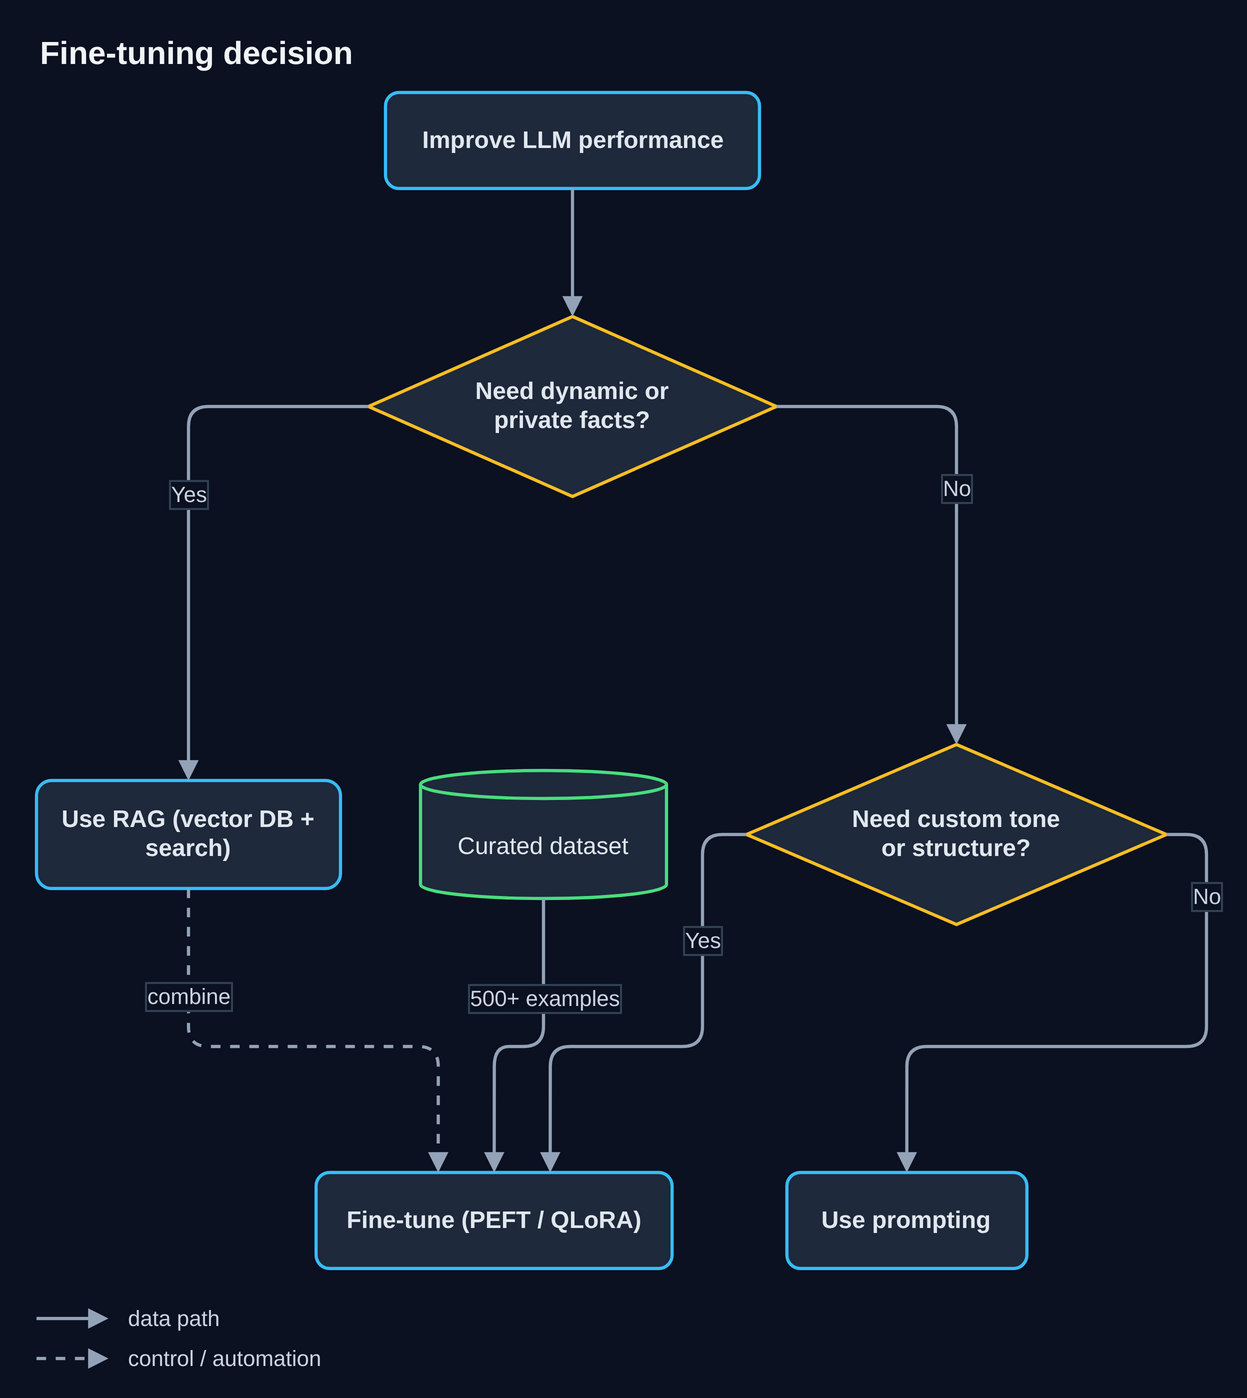

The diagram above was exported from draw.io. Its source (the exported page's mxGraphModel, read from the mxfile embedded in the PNG):
<mxGraphModel dx="646" dy="724" grid="1" gridSize="10" guides="1" tooltips="1" connect="1" arrows="1" fold="1" page="1" pageScale="1" pageWidth="646" pageHeight="724" background="#0B1120" math="0" shadow="0">
  <root>
    <mxCell id="0" />
    <mxCell id="1" parent="0" />
    <mxCell id="diagram_title" value="Fine-tuning decision" style="text;html=1;strokeColor=none;fillColor=none;align=left;verticalAlign=top;fontSize=16;fontStyle=1;fontColor=#F1F5F9;fontFamily=Helvetica;" vertex="1" parent="1">
      <mxGeometry x="24" y="22" width="171.4" height="28" as="geometry" />
    </mxCell>
    <mxCell id="s" value="Improve LLM performance" style="rounded=1;arcSize=14;whiteSpace=wrap;html=1;fillColor=#1E293B;strokeColor=#38BDF8;strokeWidth=1.6;fontColor=#E2E8F0;fontSize=12;fontFamily=Helvetica;fontStyle=1;" vertex="1" parent="1">
      <mxGeometry x="198.5" y="58" width="187" height="48" as="geometry" />
    </mxCell>
    <mxCell id="d1" value="Need dynamic or&lt;br&gt;private facts?" style="rhombus;whiteSpace=wrap;html=1;fillColor=#1E293B;strokeColor=#FBBF24;strokeWidth=1.6;fontColor=#E2E8F0;fontSize=12;fontFamily=Helvetica;fontStyle=1;" vertex="1" parent="1">
      <mxGeometry x="190" y="170" width="204" height="90" as="geometry" />
    </mxCell>
    <mxCell id="rag" value="Use RAG (vector DB +&lt;br&gt;search)" style="rounded=1;arcSize=14;whiteSpace=wrap;html=1;fillColor=#1E293B;strokeColor=#38BDF8;strokeWidth=1.6;fontColor=#E2E8F0;fontSize=12;fontFamily=Helvetica;fontStyle=1;" vertex="1" parent="1">
      <mxGeometry x="24" y="402" width="152" height="54" as="geometry" />
    </mxCell>
    <mxCell id="d2" value="Need custom tone&lt;br&gt;or structure?" style="rhombus;whiteSpace=wrap;html=1;fillColor=#1E293B;strokeColor=#FBBF24;strokeWidth=1.6;fontColor=#E2E8F0;fontSize=12;fontFamily=Helvetica;fontStyle=1;" vertex="1" parent="1">
      <mxGeometry x="379" y="384" width="210" height="90" as="geometry" />
    </mxCell>
    <mxCell id="ft" value="Fine-tune (PEFT / QLoRA)" style="rounded=1;arcSize=14;whiteSpace=wrap;html=1;fillColor=#1E293B;strokeColor=#38BDF8;strokeWidth=1.6;fontColor=#E2E8F0;fontSize=12;fontFamily=Helvetica;fontStyle=1;" vertex="1" parent="1">
      <mxGeometry x="163.8" y="598" width="178" height="48" as="geometry" />
    </mxCell>
    <mxCell id="pr" value="Use prompting" style="rounded=1;arcSize=14;whiteSpace=wrap;html=1;fillColor=#1E293B;strokeColor=#38BDF8;strokeWidth=1.6;fontColor=#E2E8F0;fontSize=12;fontFamily=Helvetica;fontStyle=1;" vertex="1" parent="1">
      <mxGeometry x="399.2" y="598" width="120" height="48" as="geometry" />
    </mxCell>
    <mxCell id="data" value="Curated dataset" style="shape=cylinder3;boundedLbl=1;backgroundOutline=1;size=7;whiteSpace=wrap;html=1;fillColor=#1E293B;strokeColor=#4ADE80;strokeWidth=1.6;fontColor=#E2E8F0;fontSize=12;fontFamily=Helvetica;" vertex="1" parent="1">
      <mxGeometry x="216" y="397" width="123" height="64" as="geometry" />
    </mxCell>
    <mxCell id="e0_s_d1" value="" style="edgeStyle=orthogonalEdgeStyle;rounded=1;orthogonalLoop=1;jettySize=auto;html=1;strokeColor=#94A3B8;strokeWidth=1.6;fontColor=#CBD5E1;fontSize=11;fontFamily=Helvetica;labelBackgroundColor=#0B1120;labelBorderColor=#334155;endArrow=block;endFill=1;exitX=0.5000;exitY=1.0000;exitDx=0;exitDy=0;exitPerimeter=0;entryX=0.5000;entryY=0.0000;entryDx=0;entryDy=0;entryPerimeter=0;" edge="1" parent="1" source="s" target="d1">
      <mxGeometry relative="1" as="geometry" />
    </mxCell>
    <mxCell id="e1_d1_rag" value="Yes" style="edgeStyle=orthogonalEdgeStyle;rounded=1;orthogonalLoop=1;jettySize=auto;html=1;strokeColor=#94A3B8;strokeWidth=1.6;fontColor=#CBD5E1;fontSize=11;fontFamily=Helvetica;labelBackgroundColor=#0B1120;labelBorderColor=#334155;endArrow=block;endFill=1;exitX=0.0000;exitY=0.5000;exitDx=0;exitDy=0;exitPerimeter=0;entryX=0.5000;entryY=0.0000;entryDx=0;entryDy=0;entryPerimeter=0;" edge="1" parent="1" source="d1" target="rag">
      <mxGeometry x="-0.0310" relative="1" as="geometry">
        <Array as="points">
          <mxPoint x="100" y="215" />
        </Array>
      </mxGeometry>
    </mxCell>
    <mxCell id="e2_d1_d2" value="No" style="edgeStyle=orthogonalEdgeStyle;rounded=1;orthogonalLoop=1;jettySize=auto;html=1;strokeColor=#94A3B8;strokeWidth=1.6;fontColor=#CBD5E1;fontSize=11;fontFamily=Helvetica;labelBackgroundColor=#0B1120;labelBorderColor=#334155;endArrow=block;endFill=1;exitX=1.0000;exitY=0.5000;exitDx=0;exitDy=0;exitPerimeter=0;entryX=0.5000;entryY=0.0000;entryDx=0;entryDy=0;entryPerimeter=0;" edge="1" parent="1" source="d1" target="d2">
      <mxGeometry x="0.0085" relative="1" as="geometry">
        <Array as="points">
          <mxPoint x="484" y="215" />
        </Array>
      </mxGeometry>
    </mxCell>
    <mxCell id="e3_d2_ft" value="Yes" style="edgeStyle=orthogonalEdgeStyle;rounded=1;orthogonalLoop=1;jettySize=auto;html=1;strokeColor=#94A3B8;strokeWidth=1.6;fontColor=#CBD5E1;fontSize=11;fontFamily=Helvetica;labelBackgroundColor=#0B1120;labelBorderColor=#334155;endArrow=block;endFill=1;exitX=0.0000;exitY=0.5000;exitDx=0;exitDy=0;exitPerimeter=0;entryX=0.6576;entryY=0.0000;entryDx=0;entryDy=0;entryPerimeter=0;" edge="1" parent="1" source="d2" target="ft">
      <mxGeometry x="-0.4386" relative="1" as="geometry">
        <Array as="points">
          <mxPoint x="357" y="429" />
          <mxPoint x="357" y="535" />
          <mxPoint x="280.8" y="535" />
        </Array>
      </mxGeometry>
    </mxCell>
    <mxCell id="e4_d2_pr" value="No" style="edgeStyle=orthogonalEdgeStyle;rounded=1;orthogonalLoop=1;jettySize=auto;html=1;strokeColor=#94A3B8;strokeWidth=1.6;fontColor=#CBD5E1;fontSize=11;fontFamily=Helvetica;labelBackgroundColor=#0B1120;labelBorderColor=#334155;endArrow=block;endFill=1;exitX=1.0000;exitY=0.5000;exitDx=0;exitDy=0;exitPerimeter=0;entryX=0.4996;entryY=0.0000;entryDx=0;entryDy=0;entryPerimeter=0;" edge="1" parent="1" source="d2" target="pr">
      <mxGeometry x="-0.7001" relative="1" as="geometry">
        <Array as="points">
          <mxPoint x="609" y="429" />
          <mxPoint x="609" y="535" />
          <mxPoint x="459.2" y="535" />
        </Array>
      </mxGeometry>
    </mxCell>
    <mxCell id="e5_data_ft" value="500+ examples" style="edgeStyle=orthogonalEdgeStyle;rounded=1;orthogonalLoop=1;jettySize=auto;html=1;strokeColor=#94A3B8;strokeWidth=1.6;fontColor=#CBD5E1;fontSize=11;fontFamily=Helvetica;labelBackgroundColor=#0B1120;labelBorderColor=#334155;endArrow=block;endFill=1;exitX=0.5000;exitY=1.0000;exitDx=0;exitDy=0;exitPerimeter=0;entryX=0.5003;entryY=0.0000;entryDx=0;entryDy=0;entryPerimeter=0;" edge="1" parent="1" source="data" target="ft">
      <mxGeometry x="-0.3865" relative="1" as="geometry">
        <Array as="points">
          <mxPoint x="277.5" y="535" />
          <mxPoint x="252.8" y="535" />
        </Array>
      </mxGeometry>
    </mxCell>
    <mxCell id="e6_rag_ft" value="combine" style="edgeStyle=orthogonalEdgeStyle;rounded=1;orthogonalLoop=1;jettySize=auto;html=1;strokeColor=#94A3B8;strokeWidth=1.6;fontColor=#CBD5E1;fontSize=11;fontFamily=Helvetica;labelBackgroundColor=#0B1120;labelBorderColor=#334155;endArrow=block;endFill=1;dashed=1;exitX=0.5000;exitY=1.0000;exitDx=0;exitDy=0;exitPerimeter=0;entryX=0.3430;entryY=0.0000;entryDx=0;entryDy=0;entryPerimeter=0;" edge="1" parent="1" source="rag" target="ft">
      <mxGeometry x="-0.5982" relative="1" as="geometry">
        <Array as="points">
          <mxPoint x="100" y="535" />
          <mxPoint x="224.8" y="535" />
        </Array>
      </mxGeometry>
    </mxCell>
    <mxCell id="legend_line_0" value="" style="html=1;endArrow=block;endFill=1;strokeColor=#94A3B8;strokeWidth=1.6;" edge="1" parent="1">
      <mxGeometry relative="1" as="geometry">
        <mxPoint x="24" y="671" as="sourcePoint" />
        <mxPoint x="60" y="671" as="targetPoint" />
      </mxGeometry>
    </mxCell>
    <mxCell id="legend_text_0" value="data path" style="text;html=1;strokeColor=none;fillColor=none;align=left;verticalAlign=middle;fontSize=11;fontColor=#CBD5E1;fontFamily=Helvetica;" vertex="1" parent="1">
      <mxGeometry x="68" y="662" width="53.5" height="18" as="geometry" />
    </mxCell>
    <mxCell id="legend_line_1" value="" style="html=1;endArrow=block;endFill=1;strokeColor=#94A3B8;strokeWidth=1.6;dashed=1;" edge="1" parent="1">
      <mxGeometry relative="1" as="geometry">
        <mxPoint x="24" y="691" as="sourcePoint" />
        <mxPoint x="60" y="691" as="targetPoint" />
      </mxGeometry>
    </mxCell>
    <mxCell id="legend_text_1" value="control / automation" style="text;html=1;strokeColor=none;fillColor=none;align=left;verticalAlign=middle;fontSize=11;fontColor=#CBD5E1;fontFamily=Helvetica;" vertex="1" parent="1">
      <mxGeometry x="68" y="682" width="111.7" height="18" as="geometry" />
    </mxCell>
  </root>
</mxGraphModel>